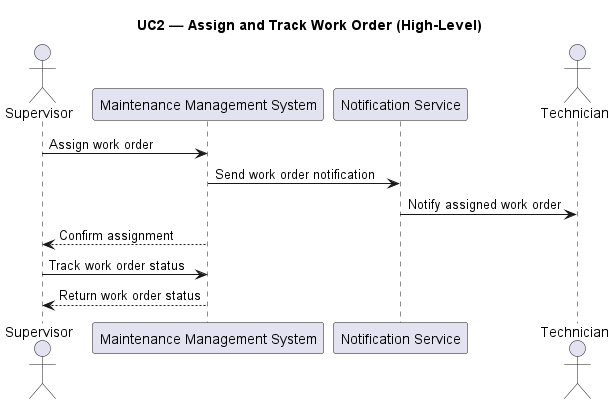

The diagram above was rendered by PlantUML. Its source (embedded in the PNG):
@startuml
title UC2 — Assign and Track Work Order (High-Level)

actor Supervisor
participant "Maintenance Management System" as MMS
participant "Notification Service" as Notif
actor Technician

Supervisor -> MMS : Assign work order
MMS -> Notif : Send work order notification
Notif -> Technician : Notify assigned work order
MMS --> Supervisor : Confirm assignment

Supervisor -> MMS : Track work order status
MMS --> Supervisor : Return work order status

@enduml